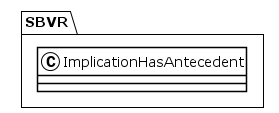

The diagram above was rendered by PlantUML. Its source (embedded in the PNG):
@startuml
!theme plain
package SBVR {
class ImplicationHasAntecedent {
}
}
@enduml